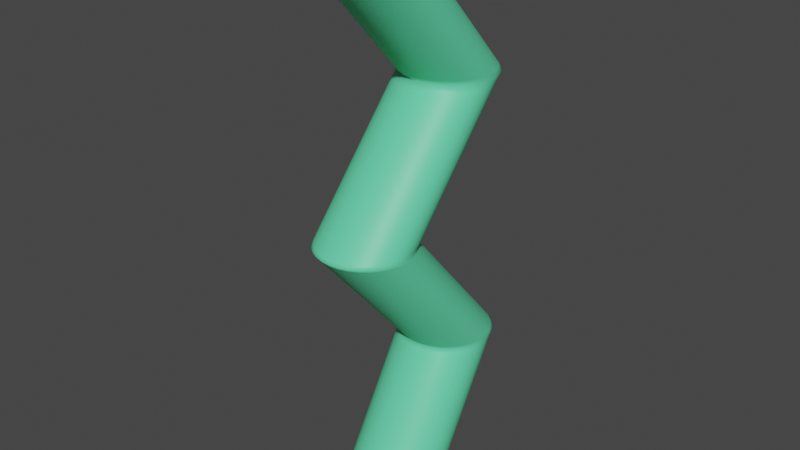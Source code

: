 # Source: electro.blend  (saved by Blender 2.91.10; exported with 4.5.12 LTS)
import bpy
from mathutils import Matrix  # noqa: F401  (used for matrix-valued properties, if any)

bpy.ops.wm.read_factory_settings(use_empty=True)
scene = bpy.context.scene
scene.name = 'Scene'

# ---- collections
col_collection = bpy.data.collections.new('Collection'); scene.collection.children.link(col_collection)

# ---- materials (node trees are filled in below, after node groups)
mat_material_001 = bpy.data.materials.new('Material.001')
mat_material_001.use_transparent_shadow = False

# ---- material node trees
mat_material_001.use_nodes = True; mat_material_001.node_tree.nodes.clear()
_N = mat_material_001.node_tree.nodes; _L = mat_material_001.node_tree.links
n0 = _N.new('ShaderNodeBsdfPrincipled'); n0.name = 'Principled BSDF'; n0.location = (10, 300)
n0.distribution = 'GGX'
n0.subsurface_method = 'BURLEY'
n0.inputs[0].default_value = (0.128, 0.8, 0.4187, 1.0)
n0.inputs[3].default_value = 1.45
n0.inputs[27].default_value = (0.0, 0.0, 0.0, 1.0)
n0.inputs[28].default_value = 1.0
n1 = _N.new('ShaderNodeOutputMaterial'); n1.name = 'Material Output'; n1.location = (300, 300)
_L.new(n0.outputs[0], n1.inputs[0])
n1.is_active_output = True

# ---- world
world_world = bpy.data.worlds.new('World'); scene.world = world_world
world_world.use_nodes = True; world_world.node_tree.nodes.clear()
_N = world_world.node_tree.nodes; _L = world_world.node_tree.links
n0 = _N.new('ShaderNodeOutputWorld'); n0.name = 'World Output'; n0.location = (300, 300)
n1 = _N.new('ShaderNodeBackground'); n1.name = 'Background'; n1.location = (10, 300)
n1.inputs[0].default_value = (0.05088, 0.05088, 0.05088, 1.0)
_L.new(n1.outputs[0], n0.inputs[0])
n0.is_active_output = True
world_world.color = (0.05088, 0.05088, 0.05088)
world_world.use_sun_shadow = False
world_world.sun_shadow_jitter_overblur = 0.0

# ---- meshes
me_circle = bpy.data.meshes.new('Circle')
me_circle.from_pydata([(0.0, 1.0, 0.0), (-0.1951, 0.9808, 0.0), (-0.3827, 0.9239, 0.0), (-0.5556, 0.8315, 0.0), (-0.7071, 0.7071, 0.0), (-0.8315, 0.5556, 0.0), (-0.9239, 0.3827, 0.0), (-0.9808, 0.1951, 0.0), (-1.0, 7.55e-08, 0.0), (-0.9808, -0.1951, 0.0), (-0.9239, -0.3827, 0.0), (-0.8315, -0.5556, 0.0), (-0.7071, -0.7071, 0.0), (-0.5556, -0.8315, 0.0), (-0.3827, -0.9239, 0.0), (-0.1951, -0.9808, 0.0), (3.258e-07, -1.0, 0.0), (0.1951, -0.9808, 0.0), (0.3827, -0.9239, 0.0), (0.5556, -0.8315, 0.0), (0.7071, -0.7071, 0.0), (0.8315, -0.5556, 0.0), (0.9239, -0.3827, 0.0), (0.9808, -0.1951, 0.0), (1.0, 9.656e-07, 0.0), (0.9808, 0.1951, 0.0), (0.9239, 0.3827, 0.0), (0.8315, 0.5556, 0.0), (0.7071, 0.7071, 0.0), (0.5556, 0.8315, 0.0), (0.3827, 0.9239, 0.0), (0.1951, 0.9808, 0.0), (6.818e-16, 2.858, 3.071), (-0.1951, 2.839, 3.071), (-0.3827, 2.782, 3.071), (-0.5556, 2.689, 3.071), (-0.7071, 2.565, 3.071), (-0.8315, 2.413, 3.071), (-0.9239, 2.24, 3.071), (-0.9808, 2.053, 3.071), (-1.0, 1.858, 3.071), (-0.9808, 1.663, 3.071), (-0.9239, 1.475, 3.071), (-0.8315, 1.302, 3.071), (-0.7071, 1.151, 3.071), (-0.5556, 1.026, 3.071), (-0.3827, 0.9339, 3.071), (-0.1951, 0.877, 3.071), (3.258e-07, 0.8578, 3.071), (0.1951, 0.877, 3.071), (0.3827, 0.9339, 3.071), (0.5556, 1.026, 3.071), (0.7071, 1.151, 3.071), (0.8315, 1.302, 3.071), (0.9239, 1.475, 3.071), (0.9808, 1.663, 3.071), (1.0, 1.858, 3.071), (0.9808, 2.053, 3.071), (0.9239, 2.24, 3.071), (0.8315, 2.413, 3.071), (0.7071, 2.565, 3.071), (0.5556, 2.689, 3.071), (0.3827, 2.782, 3.071), (0.1951, 2.839, 3.071), (1.338e-15, 0.2904, 6.025), (-0.1951, 0.2712, 6.025), (-0.3827, 0.2143, 6.025), (-0.5556, 0.1219, 6.025), (-0.7071, -0.002463, 6.025), (-0.8315, -0.154, 6.025), (-0.9239, -0.3269, 6.025), (-0.9808, -0.5145, 6.025), (-1.0, -0.7096, 6.025), (-0.9808, -0.9047, 6.025), (-0.9239, -1.092, 6.025), (-0.8315, -1.265, 6.025), (-0.7071, -1.417, 6.025), (-0.5556, -1.541, 6.025), (-0.3827, -1.633, 6.025), (-0.1951, -1.69, 6.025), (3.258e-07, -1.71, 6.025), (0.1951, -1.69, 6.025), (0.3827, -1.633, 6.025), (0.5556, -1.541, 6.025), (0.7071, -1.417, 6.025), (0.8315, -1.265, 6.025), (0.9239, -1.092, 6.025), (0.9808, -0.9047, 6.025), (1.0, -0.7096, 6.025), (0.9808, -0.5145, 6.025), (0.9239, -0.3269, 6.025), (0.8315, -0.154, 6.025), (0.7071, -0.002462, 6.025), (0.5556, 0.1219, 6.025), (0.3827, 0.2143, 6.025), (0.1951, 0.2712, 6.025), (1.965e-15, 2.795, 8.848), (-0.1951, 2.776, 8.848), (-0.3827, 2.719, 8.848), (-0.5556, 2.627, 8.848), (-0.7071, 2.502, 8.848), (-0.8315, 2.351, 8.848), (-0.9239, 2.178, 8.848), (-0.9808, 1.99, 8.848), (-1.0, 1.795, 8.848), (-0.9808, 1.6, 8.848), (-0.9239, 1.413, 8.848), (-0.8315, 1.24, 8.848), (-0.7071, 1.088, 8.848), (-0.5556, 0.9637, 8.848), (-0.3827, 0.8713, 8.848), (-0.1951, 0.8144, 8.848), (3.258e-07, 0.7952, 8.848), (0.1951, 0.8144, 8.848), (0.3827, 0.8713, 8.848), (0.5556, 0.9637, 8.848), (0.7071, 1.088, 8.848), (0.8315, 1.24, 8.848), (0.9239, 1.413, 8.848), (0.9808, 1.6, 8.848), (1.0, 1.795, 8.848), (0.9808, 1.99, 8.848), (0.9239, 2.178, 8.848), (0.8315, 2.351, 8.848), (0.7071, 2.502, 8.848), (0.5556, 2.627, 8.848), (0.3827, 2.719, 8.848), (0.1951, 2.776, 8.848), (2.681e-15, -0.2078, 12.07), (-0.1951, -0.227, 12.07), (-0.3827, -0.2839, 12.07), (-0.5556, -0.3763, 12.07), (-0.7071, -0.5006, 12.07), (-0.8315, -0.6522, 12.07), (-0.9239, -0.8251, 12.07), (-0.9808, -1.013, 12.07), (-1.0, -1.208, 12.07), (-0.9808, -1.403, 12.07), (-0.9239, -1.59, 12.07), (-0.8315, -1.763, 12.07), (-0.7071, -1.915, 12.07), (-0.5556, -2.039, 12.07), (-0.3827, -2.132, 12.07), (-0.1951, -2.189, 12.07), (3.258e-07, -2.208, 12.07), (0.1951, -2.189, 12.07), (0.3827, -2.132, 12.07), (0.5556, -2.039, 12.07), (0.7071, -1.915, 12.07), (0.8315, -1.763, 12.07), (0.9239, -1.59, 12.07), (0.9808, -1.403, 12.07), (1.0, -1.208, 12.07), (0.9808, -1.013, 12.07), (0.9239, -0.8251, 12.07), (0.8315, -0.6522, 12.07), (0.7071, -0.5006, 12.07), (0.5556, -0.3763, 12.07), (0.3827, -0.2839, 12.07), (0.1951, -0.227, 12.07), (0.5556, -1.918, 11.94), (0.7071, -1.794, 11.94), (-0.9239, -0.7041, 11.94), (-0.9808, -0.8917, 11.94), (0.8315, -1.642, 11.94), (-1.0, -1.087, 11.94), (0.9239, -1.469, 11.94), (-0.9808, -1.282, 11.94), (0.9808, -1.282, 11.94), (-0.9239, -1.469, 11.94), (1.0, -1.087, 11.94), (-0.8315, -1.642, 11.94), (0.9808, -0.8917, 11.94), (-0.7071, -1.794, 11.94), (0.9239, -0.7041, 11.94), (-0.5556, -1.918, 11.94), (0.8315, -0.5312, 11.94), (-0.3827, -2.011, 11.94), (2.652e-15, -0.08677, 11.94), (-0.1951, -0.106, 11.94), (0.7071, -0.3797, 11.94), (-0.1951, -2.068, 11.94), (-0.3827, -0.1629, 11.94), (0.5556, -0.2553, 11.94), (3.258e-07, -2.087, 11.94), (-0.5556, -0.2553, 11.94), (0.3827, -0.1629, 11.94), (0.1951, -2.068, 11.94), (-0.7071, -0.3797, 11.94), (0.1951, -0.106, 11.94), (0.3827, -2.011, 11.94), (-0.8315, -0.5312, 11.94), (0.7071, 0.9967, 8.946), (-0.9808, 1.899, 8.946), (0.8315, 1.148, 8.946), (-1.0, 1.704, 8.946), (0.9239, 1.321, 8.946), (-0.9808, 1.509, 8.946), (0.9808, 1.509, 8.946), (-0.9239, 1.321, 8.946), (1.0, 1.704, 8.946), (-0.8315, 1.148, 8.946), (0.9808, 1.899, 8.946), (-0.7071, 0.9967, 8.946), (0.9239, 2.087, 8.946), (-0.5556, 0.8723, 8.946), (0.8315, 2.259, 8.946), (-0.3827, 0.7799, 8.946), (-0.1951, 2.685, 8.946), (0.7071, 2.411, 8.946), (-0.1951, 0.723, 8.946), (-0.3827, 2.628, 8.946), (0.5556, 2.535, 8.946), (3.258e-07, 0.7038, 8.946), (-0.5556, 2.535, 8.946), (0.3827, 2.628, 8.946), (0.1951, 0.723, 8.946), (-0.7071, 2.411, 8.946), (0.1951, 2.685, 8.946), (0.3827, 0.7799, 8.946), (-0.8315, 2.259, 8.946), (0.5556, 0.8723, 8.946), (-0.9239, 2.086, 8.946), (1.986e-15, 2.704, 8.946), (0.3827, -0.8075, 0.1923), (0.5556, -0.7151, 0.1923), (-0.8315, 0.6719, 0.1923), (-0.9239, 0.499, 0.1923), (0.7071, -0.5908, 0.1923), (-0.9808, 0.3114, 0.1923), (0.8315, -0.4392, 0.1923), (-1.0, 0.1163, 0.1923), (0.9239, -0.2663, 0.1923), (-0.9808, -0.07875, 0.1923), (0.9808, -0.07875, 0.1923), (-0.9239, -0.2663, 0.1923), (1.0, 0.1163, 0.1923), (-0.8315, -0.4392, 0.1923), (0.9808, 0.3114, 0.1923), (-0.7071, -0.5908, 0.1923), (0.9239, 0.499, 0.1923), (-0.5556, -0.7151, 0.1923), (0.8315, 0.6719, 0.1923), (-0.3827, -0.8075, 0.1923), (4.27e-17, 1.116, 0.1923), (-0.1951, 1.097, 0.1923), (0.7071, 0.8234, 0.1923), (-0.1951, -0.8644, 0.1923), (-0.3827, 1.04, 0.1923), (0.5556, 0.9478, 0.1923), (3.258e-07, -0.8837, 0.1923), (-0.5556, 0.9478, 0.1923), (0.3827, 1.04, 0.1923), (0.1951, -0.8644, 0.1923), (-0.7071, 0.8234, 0.1923), (0.1951, 1.097, 0.1923), (0.5556, 2.506, 8.712), (0.3827, 2.599, 8.712), (3.258e-07, 0.6749, 8.712), (0.1951, 0.6941, 8.712), (-0.5556, 2.506, 8.712), (-0.7071, 2.382, 8.712), (0.1951, 2.656, 8.712), (0.3827, 0.751, 8.712), (-0.8315, 2.23, 8.712), (1.935e-15, 2.675, 8.712), (0.5556, 0.8435, 8.712), (-0.9239, 2.058, 8.712), (0.7071, 0.9678, 8.712), (-0.9808, 1.87, 8.712), (0.8315, 1.119, 8.712), (-1.0, 1.675, 8.712), (0.9239, 1.292, 8.712), (-0.9808, 1.48, 8.712), (0.9808, 1.48, 8.712), (-0.9239, 1.292, 8.712), (1.0, 1.675, 8.712), (-0.8315, 1.119, 8.712), (0.9808, 1.87, 8.712), (-0.7071, 0.9678, 8.712), (0.9239, 2.058, 8.712), (-0.5556, 0.8435, 8.712), (0.8315, 2.23, 8.712), (-0.3827, 0.751, 8.712), (-0.1951, 2.656, 8.712), (0.7071, 2.382, 8.712), (-0.1951, 0.6941, 8.712), (-0.3827, 2.599, 8.712), (0.3827, 0.2713, 6.089), (0.1951, -1.633, 6.089), (-0.7071, 0.05453, 6.089), (0.1951, 0.3282, 6.089), (0.3827, -1.576, 6.089), (-0.8315, -0.09701, 6.089), (1.352e-15, 0.3474, 6.089), (0.5556, -1.484, 6.089), (-0.9239, -0.2699, 6.089), (0.7071, -1.36, 6.089), (-0.9808, -0.4575, 6.089), (0.8315, -1.208, 6.089), (-1.0, -0.6526, 6.089), (0.9239, -1.035, 6.089), (-0.9808, -0.8477, 6.089), (0.9808, -0.8477, 6.089), (-0.9239, -1.035, 6.089), (1.0, -0.6526, 6.089), (-0.8315, -1.208, 6.089), (0.9808, -0.4575, 6.089), (-0.7071, -1.36, 6.089), (0.9239, -0.2699, 6.089), (-0.5556, -1.484, 6.089), (0.8315, -0.09701, 6.089), (-0.3827, -1.576, 6.089), (-0.1951, 0.3282, 6.089), (0.7071, 0.05453, 6.089), (-0.1951, -1.633, 6.089), (-0.3827, 0.2713, 6.089), (0.5556, 0.1789, 6.089), (3.258e-07, -1.653, 6.089), (-0.5556, 0.1789, 6.089), (0.9239, -0.2714, 5.961), (0.8315, -0.09848, 5.961), (-0.5556, -1.486, 5.961), (-0.3827, -1.578, 5.961), (1.324e-15, 0.346, 5.961), (-0.1951, 0.3267, 5.961), (0.7071, 0.05306, 5.961), (-0.1951, -1.635, 5.961), (-0.3827, 0.2698, 5.961), (0.5556, 0.1774, 5.961), (3.258e-07, -1.654, 5.961), (-0.5556, 0.1774, 5.961), (0.3827, 0.2698, 5.961), (0.1951, -1.635, 5.961), (-0.7071, 0.05306, 5.961), (0.1951, 0.3267, 5.961), (0.3827, -1.578, 5.961), (-0.8315, -0.09848, 5.961), (0.5556, -1.486, 5.961), (-0.9239, -0.2714, 5.961), (0.7071, -1.361, 5.961), (-0.9808, -0.459, 5.961), (0.8315, -1.21, 5.961), (-1.0, -0.654, 5.961), (0.9239, -1.037, 5.961), (-0.9808, -0.8491, 5.961), (0.9808, -0.8491, 5.961), (-0.9239, -1.037, 5.961), (1.0, -0.654, 5.961), (-0.8315, -1.21, 5.961), (0.9808, -0.459, 5.961), (-0.7071, -1.361, 5.961), (0.8315, 2.353, 3.139), (-0.3827, 0.874, 3.139), (-0.1951, 2.779, 3.139), (0.7071, 2.505, 3.139), (-0.1951, 0.8171, 3.139), (-0.3827, 2.722, 3.139), (0.5556, 2.629, 3.139), (3.258e-07, 0.7979, 3.139), (-0.5556, 2.629, 3.139), (0.3827, 2.722, 3.139), (0.1951, 0.8171, 3.139), (-0.7071, 2.505, 3.139), (0.1951, 2.779, 3.139), (0.3827, 0.874, 3.139), (-0.8315, 2.353, 3.139), (0.5556, 0.9664, 3.139), (-0.9239, 2.181, 3.139), (0.7071, 1.091, 3.139), (-0.9808, 1.993, 3.139), (0.8315, 1.242, 3.139), (-1.0, 1.798, 3.139), (0.9239, 1.415, 3.139), (-0.9808, 1.603, 3.139), (0.9808, 1.603, 3.139), (-0.9239, 1.415, 3.139), (1.0, 1.798, 3.139), (-0.8315, 1.242, 3.139), (0.9808, 1.993, 3.139), (-0.7071, 1.091, 3.139), (0.9239, 2.181, 3.139), (-0.5556, 0.9664, 3.139), (6.971e-16, 2.798, 3.139), (0.3827, 0.8858, 2.991), (-0.8315, 2.365, 2.991), (6.641e-16, 2.81, 2.991), (0.5556, 0.9782, 2.991), (-0.9239, 2.192, 2.991), (0.7071, 1.103, 2.991), (-0.9808, 2.005, 2.991), (0.8315, 1.254, 2.991), (-1.0, 1.81, 2.991), (0.9239, 1.427, 2.991), (-0.9808, 1.615, 2.991), (0.9808, 1.615, 2.991), (-0.9239, 1.427, 2.991), (1.0, 1.81, 2.991), (-0.8315, 1.254, 2.991), (0.9808, 2.005, 2.991), (-0.7071, 1.103, 2.991), (0.9239, 2.192, 2.991), (-0.5556, 0.9782, 2.991), (0.8315, 2.365, 2.991), (-0.3827, 0.8858, 2.991), (-0.1951, 2.79, 2.991), (0.7071, 2.517, 2.991), (-0.1951, 0.8289, 2.991), (-0.3827, 2.734, 2.991), (0.5556, 2.641, 2.991), (3.258e-07, 0.8097, 2.991), (-0.5556, 2.641, 2.991), (0.3827, 2.734, 2.991), (0.1951, 0.8289, 2.991), (-0.7071, 2.517, 2.991), (0.1951, 2.79, 2.991)], [], [(387, 384, 50, 51), (388, 385, 37, 38), (389, 387, 51, 52), (390, 388, 38, 39), (391, 389, 52, 53), (392, 390, 39, 40), (393, 391, 53, 54), (394, 392, 40, 41), (395, 393, 54, 55), (396, 394, 41, 42), (397, 395, 55, 56), (398, 396, 42, 43), (399, 397, 56, 57), (400, 398, 43, 44), (401, 399, 57, 58), (402, 400, 44, 45), (403, 401, 58, 59), (404, 402, 45, 46), (405, 386, 32, 33), (406, 403, 59, 60), (407, 404, 46, 47), (408, 405, 33, 34), (409, 406, 60, 61), (410, 407, 47, 48), (411, 408, 34, 35), (412, 409, 61, 62), (413, 410, 48, 49), (414, 411, 35, 36), (415, 412, 62, 63), (384, 413, 49, 50), (385, 414, 36, 37), (386, 415, 63, 32), (321, 320, 90, 91), (323, 322, 77, 78), (325, 324, 64, 65), (326, 321, 91, 92), (327, 323, 78, 79), (328, 325, 65, 66), (329, 326, 92, 93), (330, 327, 79, 80), (331, 328, 66, 67), (332, 329, 93, 94), (333, 330, 80, 81), (334, 331, 67, 68), (335, 332, 94, 95), (336, 333, 81, 82), (337, 334, 68, 69), (324, 335, 95, 64), (338, 336, 82, 83), (339, 337, 69, 70), (340, 338, 83, 84), (341, 339, 70, 71), (342, 340, 84, 85), (343, 341, 71, 72), (344, 342, 85, 86), (345, 343, 72, 73), (346, 344, 86, 87), (347, 345, 73, 74), (348, 346, 87, 88), (349, 347, 74, 75), (350, 348, 88, 89), (351, 349, 75, 76), (320, 350, 89, 90), (322, 351, 76, 77), (257, 256, 125, 126), (259, 258, 112, 113), (261, 260, 99, 100), (262, 257, 126, 127), (263, 259, 113, 114), (264, 261, 100, 101), (265, 262, 127, 96), (266, 263, 114, 115), (267, 264, 101, 102), (268, 266, 115, 116), (269, 267, 102, 103), (270, 268, 116, 117), (271, 269, 103, 104), (272, 270, 117, 118), (273, 271, 104, 105), (274, 272, 118, 119), (275, 273, 105, 106), (276, 274, 119, 120), (277, 275, 106, 107), (278, 276, 120, 121), (279, 277, 107, 108), (280, 278, 121, 122), (281, 279, 108, 109), (282, 280, 122, 123), (283, 281, 109, 110), (284, 265, 96, 97), (285, 282, 123, 124), (286, 283, 110, 111), (287, 284, 97, 98), (256, 285, 124, 125), (258, 286, 111, 112), (260, 287, 98, 99), (161, 160, 147, 148), (163, 162, 134, 135), (164, 161, 148, 149), (165, 163, 135, 136), (166, 164, 149, 150), (167, 165, 136, 137), (168, 166, 150, 151), (169, 167, 137, 138), (170, 168, 151, 152), (171, 169, 138, 139), (172, 170, 152, 153), (173, 171, 139, 140), (174, 172, 153, 154), (175, 173, 140, 141), (176, 174, 154, 155), (177, 175, 141, 142), (179, 178, 128, 129), (180, 176, 155, 156), (181, 177, 142, 143), (182, 179, 129, 130), (183, 180, 156, 157), (184, 181, 143, 144), (185, 182, 130, 131), (186, 183, 157, 158), (187, 184, 144, 145), (188, 185, 131, 132), (189, 186, 158, 159), (190, 187, 145, 146), (191, 188, 132, 133), (178, 189, 159, 128), (160, 190, 146, 147), (162, 191, 133, 134), (129, 128, 159, 158, 157, 156, 155, 154, 153, 152, 151, 150, 149, 148, 147, 146, 145, 144, 143, 142, 141, 140, 139, 138, 137, 136, 135, 134, 133, 132, 131, 130), (1, 2, 3, 4, 5, 6, 7, 8, 9, 10, 11, 12, 13, 14, 15, 16, 17, 18, 19, 20, 21, 22, 23, 24, 25, 26, 27, 28, 29, 30, 31, 0), (222, 220, 191, 162), (221, 219, 190, 160), (223, 218, 189, 178), (220, 217, 188, 191), (219, 216, 187, 190), (218, 215, 186, 189), (217, 214, 185, 188), (216, 213, 184, 187), (215, 212, 183, 186), (214, 211, 182, 185), (213, 210, 181, 184), (212, 209, 180, 183), (211, 208, 179, 182), (210, 207, 177, 181), (209, 206, 176, 180), (208, 223, 178, 179), (207, 205, 175, 177), (206, 204, 174, 176), (205, 203, 173, 175), (204, 202, 172, 174), (203, 201, 171, 173), (202, 200, 170, 172), (201, 199, 169, 171), (200, 198, 168, 170), (199, 197, 167, 169), (198, 196, 166, 168), (197, 195, 165, 167), (196, 194, 164, 166), (195, 193, 163, 165), (194, 192, 161, 164), (193, 222, 162, 163), (192, 221, 160, 161), (116, 115, 221, 192), (103, 102, 222, 193), (117, 116, 192, 194), (104, 103, 193, 195), (118, 117, 194, 196), (105, 104, 195, 197), (119, 118, 196, 198), (106, 105, 197, 199), (120, 119, 198, 200), (107, 106, 199, 201), (121, 120, 200, 202), (108, 107, 201, 203), (122, 121, 202, 204), (109, 108, 203, 205), (123, 122, 204, 206), (110, 109, 205, 207), (97, 96, 223, 208), (124, 123, 206, 209), (111, 110, 207, 210), (98, 97, 208, 211), (125, 124, 209, 212), (112, 111, 210, 213), (99, 98, 211, 214), (126, 125, 212, 215), (113, 112, 213, 216), (100, 99, 214, 217), (127, 126, 215, 218), (114, 113, 216, 219), (101, 100, 217, 220), (96, 127, 218, 223), (115, 114, 219, 221), (102, 101, 220, 222), (0, 31, 255, 244), (5, 4, 254, 226), (18, 17, 253, 224), (31, 30, 252, 255), (4, 3, 251, 254), (17, 16, 250, 253), (30, 29, 249, 252), (3, 2, 248, 251), (16, 15, 247, 250), (29, 28, 246, 249), (2, 1, 245, 248), (15, 14, 243, 247), (28, 27, 242, 246), (1, 0, 244, 245), (14, 13, 241, 243), (27, 26, 240, 242), (13, 12, 239, 241), (26, 25, 238, 240), (12, 11, 237, 239), (25, 24, 236, 238), (11, 10, 235, 237), (24, 23, 234, 236), (10, 9, 233, 235), (23, 22, 232, 234), (9, 8, 231, 233), (22, 21, 230, 232), (8, 7, 229, 231), (21, 20, 228, 230), (7, 6, 227, 229), (20, 19, 225, 228), (6, 5, 226, 227), (19, 18, 224, 225), (319, 316, 287, 260), (318, 315, 286, 258), (317, 314, 285, 256), (316, 313, 284, 287), (315, 312, 283, 286), (314, 311, 282, 285), (313, 294, 265, 284), (312, 310, 281, 283), (311, 309, 280, 282), (310, 308, 279, 281), (309, 307, 278, 280), (308, 306, 277, 279), (307, 305, 276, 278), (306, 304, 275, 277), (305, 303, 274, 276), (304, 302, 273, 275), (303, 301, 272, 274), (302, 300, 271, 273), (301, 299, 270, 272), (300, 298, 269, 271), (299, 297, 268, 270), (298, 296, 267, 269), (297, 295, 266, 268), (296, 293, 264, 267), (295, 292, 263, 266), (294, 291, 262, 265), (293, 290, 261, 264), (292, 289, 259, 263), (291, 288, 257, 262), (290, 319, 260, 261), (289, 318, 258, 259), (288, 317, 256, 257), (94, 93, 317, 288), (81, 80, 318, 289), (68, 67, 319, 290), (95, 94, 288, 291), (82, 81, 289, 292), (69, 68, 290, 293), (64, 95, 291, 294), (83, 82, 292, 295), (70, 69, 293, 296), (84, 83, 295, 297), (71, 70, 296, 298), (85, 84, 297, 299), (72, 71, 298, 300), (86, 85, 299, 301), (73, 72, 300, 302), (87, 86, 301, 303), (74, 73, 302, 304), (88, 87, 303, 305), (75, 74, 304, 306), (89, 88, 305, 307), (76, 75, 306, 308), (90, 89, 307, 309), (77, 76, 308, 310), (91, 90, 309, 311), (78, 77, 310, 312), (65, 64, 294, 313), (92, 91, 311, 314), (79, 78, 312, 315), (66, 65, 313, 316), (93, 92, 314, 317), (80, 79, 315, 318), (67, 66, 316, 319), (382, 380, 351, 322), (381, 379, 350, 320), (380, 378, 349, 351), (379, 377, 348, 350), (378, 376, 347, 349), (377, 375, 346, 348), (376, 374, 345, 347), (375, 373, 344, 346), (374, 372, 343, 345), (373, 371, 342, 344), (372, 370, 341, 343), (371, 369, 340, 342), (370, 368, 339, 341), (369, 367, 338, 340), (368, 366, 337, 339), (367, 365, 336, 338), (383, 364, 335, 324), (366, 363, 334, 337), (365, 362, 333, 336), (364, 361, 332, 335), (363, 360, 331, 334), (362, 359, 330, 333), (361, 358, 329, 332), (360, 357, 328, 331), (359, 356, 327, 330), (358, 355, 326, 329), (357, 354, 325, 328), (356, 353, 323, 327), (355, 352, 321, 326), (354, 383, 324, 325), (353, 382, 322, 323), (352, 381, 320, 321), (59, 58, 381, 352), (46, 45, 382, 353), (33, 32, 383, 354), (60, 59, 352, 355), (47, 46, 353, 356), (34, 33, 354, 357), (61, 60, 355, 358), (48, 47, 356, 359), (35, 34, 357, 360), (62, 61, 358, 361), (49, 48, 359, 362), (36, 35, 360, 363), (63, 62, 361, 364), (50, 49, 362, 365), (37, 36, 363, 366), (32, 63, 364, 383), (51, 50, 365, 367), (38, 37, 366, 368), (52, 51, 367, 369), (39, 38, 368, 370), (53, 52, 369, 371), (40, 39, 370, 372), (54, 53, 371, 373), (41, 40, 372, 374), (55, 54, 373, 375), (42, 41, 374, 376), (56, 55, 375, 377), (43, 42, 376, 378), (57, 56, 377, 379), (44, 43, 378, 380), (58, 57, 379, 381), (45, 44, 380, 382), (244, 255, 415, 386), (226, 254, 414, 385), (224, 253, 413, 384), (255, 252, 412, 415), (254, 251, 411, 414), (253, 250, 410, 413), (252, 249, 409, 412), (251, 248, 408, 411), (250, 247, 407, 410), (249, 246, 406, 409), (248, 245, 405, 408), (247, 243, 404, 407), (246, 242, 403, 406), (245, 244, 386, 405), (243, 241, 402, 404), (242, 240, 401, 403), (241, 239, 400, 402), (240, 238, 399, 401), (239, 237, 398, 400), (238, 236, 397, 399), (237, 235, 396, 398), (236, 234, 395, 397), (235, 233, 394, 396), (234, 232, 393, 395), (233, 231, 392, 394), (232, 230, 391, 393), (231, 229, 390, 392), (230, 228, 389, 391), (229, 227, 388, 390), (228, 225, 387, 389), (227, 226, 385, 388), (225, 224, 384, 387)])
me_circle.polygons.foreach_set('use_smooth', [True] * 386)
_uv = me_circle.uv_layers.new(name='UVMap')
_uv.uv.foreach_set('vector', [0.0, 0.0, 0.0, 0.0, 0.0, 0.0, 0.0, 0.0, 0.0, 0.0, 0.0, 0.0, 0.0, 0.0, 0.0, 0.0, 0.0, 0.0, 0.0, 0.0, 0.0, 0.0, 0.0, 0.0, 0.0, 0.0, 0.0, 0.0, 0.0, 0.0, 0.0, 0.0, 0.0, 0.0, 0.0, 0.0, 0.0, 0.0, 0.0, 0.0, 0.0, 0.0, 0.0, 0.0, 0.0, 0.0, 0.0, 0.0, 0.0, 0.0, 0.0, 0.0, 0.0, 0.0, 0.0, 0.0, 0.0, 0.0, 0.0, 0.0, 0.0, 0.0, 0.0, 0.0, 0.0, 0.0, 0.0, 0.0, 0.0, 0.0, 0.0, 0.0, 0.0, 0.0, 0.0, 0.0, 0.0, 0.0, 0.0, 0.0, 0.0, 0.0, 0.0, 0.0, 0.0, 0.0, 0.0, 0.0, 0.0, 0.0, 0.0, 0.0, 0.0, 0.0, 0.0, 0.0, 0.0, 0.0, 0.0, 0.0, 0.0, 0.0, 0.0, 0.0, 0.0, 0.0, 0.0, 0.0, 0.0, 0.0, 0.0, 0.0, 0.0, 0.0, 0.0, 0.0, 0.0, 0.0, 0.0, 0.0, 0.0, 0.0, 0.0, 0.0, 0.0, 0.0, 0.0, 0.0, 0.0, 0.0, 0.0, 0.0, 0.0, 0.0, 0.0, 0.0, 0.0, 0.0, 0.0, 0.0, 0.0, 0.0, 0.0, 0.0, 0.0, 0.0, 0.0, 0.0, 0.0, 0.0, 0.0, 0.0, 0.0, 0.0, 0.0, 0.0, 0.0, 0.0, 0.0, 0.0, 0.0, 0.0, 0.0, 0.0, 0.0, 0.0, 0.0, 0.0, 0.0, 0.0, 0.0, 0.0, 0.0, 0.0, 0.0, 0.0, 0.0, 0.0, 0.0, 0.0, 0.0, 0.0, 0.0, 0.0, 0.0, 0.0, 0.0, 0.0, 0.0, 0.0, 0.0, 0.0, 0.0, 0.0, 0.0, 0.0, 0.0, 0.0, 0.0, 0.0, 0.0, 0.0, 0.0, 0.0, 0.0, 0.0, 0.0, 0.0, 0.0, 0.0, 0.0, 0.0, 0.0, 0.0, 0.0, 0.0, 0.0, 0.0, 0.0, 0.0, 0.0, 0.0, 0.0, 0.0, 0.0, 0.0, 0.0, 0.0, 0.0, 0.0, 0.0, 0.0, 0.0, 0.0, 0.0, 0.0, 0.0, 0.0, 0.0, 0.0, 0.0, 0.0, 0.0, 0.0, 0.0, 0.0, 0.0, 0.0, 0.0, 0.0, 0.0, 0.0, 0.0, 0.0, 0.0, 0.0, 0.0, 0.0, 0.0, 0.0, 0.0, 0.0, 0.0, 0.0, 0.0, 0.0, 0.0, 0.0, 0.0, 0.0, 0.0, 0.0, 0.0, 0.0, 0.0, 0.0, 0.0, 0.0, 0.0, 0.0, 0.0, 0.0, 0.0, 0.0, 0.0, 0.0, 0.0, 0.0, 0.0, 0.0, 0.0, 0.0, 0.0, 0.0, 0.0, 0.0, 0.0, 0.0, 0.0, 0.0, 0.0, 0.0, 0.0, 0.0, 0.0, 0.0, 0.0, 0.0, 0.0, 0.0, 0.0, 0.0, 0.0, 0.0, 0.0, 0.0, 0.0, 0.0, 0.0, 0.0, 0.0, 0.0, 0.0, 0.0, 0.0, 0.0, 0.0, 0.0, 0.0, 0.0, 0.0, 0.0, 0.0, 0.0, 0.0, 0.0, 0.0, 0.0, 0.0, 0.0, 0.0, 0.0, 0.0, 0.0, 0.0, 0.0, 0.0, 0.0, 0.0, 0.0, 0.0, 0.0, 0.0, 0.0, 0.0, 0.0, 0.0, 0.0, 0.0, 0.0, 0.0, 0.0, 0.0, 0.0, 0.0, 0.0, 0.0, 0.0, 0.0, 0.0, 0.0, 0.0, 0.0, 0.0, 0.0, 0.0, 0.0, 0.0, 0.0, 0.0, 0.0, 0.0, 0.0, 0.0, 0.0, 0.0, 0.0, 0.0, 0.0, 0.0, 0.0, 0.0, 0.0, 0.0, 0.0, 0.0, 0.0, 0.0, 0.0, 0.0, 0.0, 0.0, 0.0, 0.0, 0.0, 0.0, 0.0, 0.0, 0.0, 0.0, 0.0, 0.0, 0.0, 0.0, 0.0, 0.0, 0.0, 0.0, 0.0, 0.0, 0.0, 0.0, 0.0, 0.0, 0.0, 0.0, 0.0, 0.0, 0.0, 0.0, 0.0, 0.0, 0.0, 0.0, 0.0, 0.0, 0.0, 0.0, 0.0, 0.0, 0.0, 0.0, 0.0, 0.0, 0.0, 0.0, 0.0, 0.0, 0.0, 0.0, 0.0, 0.0, 0.0, 0.0, 0.0, 0.0, 0.0, 0.0, 0.0, 0.0, 0.0, 0.0, 0.0, 0.0, 0.0, 0.0, 0.0, 0.0, 0.0, 0.0, 0.0, 0.0, 0.0, 0.0, 0.0, 0.0, 0.0, 0.0, 0.0, 0.0, 0.0, 0.0, 0.0, 0.0, 0.0, 0.0, 0.0, 0.0, 0.0, 0.0, 0.0, 0.0, 0.0, 0.0, 0.0, 0.0, 0.0, 0.0, 0.0, 0.0, 0.0, 0.0, 0.0, 0.0, 0.0, 0.0, 0.0, 0.0, 0.0, 0.0, 0.0, 0.0, 0.0, 0.0, 0.0, 0.0, 0.0, 0.0, 0.0, 0.0, 0.0, 0.0, 0.0, 0.0, 0.0, 0.0, 0.0, 0.0, 0.0, 0.0, 0.0, 0.0, 0.0, 0.0, 0.0, 0.0, 0.0, 0.0, 0.0, 0.0, 0.0, 0.0, 0.0, 0.0, 0.0, 0.0, 0.0, 0.0, 0.0, 0.0, 0.0, 0.0, 0.0, 0.0, 0.0, 0.0, 0.0, 0.0, 0.0, 0.0, 0.0, 0.0, 0.0, 0.0, 0.0, 0.0, 0.0, 0.0, 0.0, 0.0, 0.0, 0.0, 0.0, 0.0, 0.0, 0.0, 0.0, 0.0, 0.0, 0.0, 0.0, 0.0, 0.0, 0.0, 0.0, 0.0, 0.0, 0.0, 0.0, 0.0, 0.0, 0.0, 0.0, 0.0, 0.0, 0.0, 0.0, 0.0, 0.0, 0.0, 0.0, 0.0, 0.0, 0.0, 0.0, 0.0, 0.0, 0.0, 0.0, 0.0, 0.0, 0.0, 0.0, 0.0, 0.0, 0.0, 0.0, 0.0, 0.0, 0.0, 0.0, 0.0, 0.0, 0.0, 0.0, 0.0, 0.0, 0.0, 0.0, 0.0, 0.0, 0.0, 0.0, 0.0, 0.0, 0.0, 0.0, 0.0, 0.0, 0.0, 0.0, 0.0, 0.0, 0.0, 0.0, 0.0, 0.0, 0.0, 0.0, 0.0, 0.0, 0.0, 0.0, 0.0, 0.0, 0.0, 0.0, 0.0, 0.0, 0.0, 0.0, 0.0, 0.0, 0.0, 0.0, 0.0, 0.0, 0.0, 0.0, 0.0, 0.0, 0.0, 0.0, 0.0, 0.0, 0.0, 0.0, 0.0, 0.0, 0.0, 0.0, 0.0, 0.0, 0.0, 0.0, 0.0, 0.0, 0.0, 0.0, 0.0, 0.0, 0.0, 0.0, 0.0, 0.0, 0.0, 0.0, 0.0, 0.0, 0.0, 0.0, 0.0, 0.0, 0.0, 0.0, 0.0, 0.0, 0.0, 0.0, 0.0, 0.0, 0.0, 0.0, 0.0, 0.0, 0.0, 0.0, 0.0, 0.0, 0.0, 0.0, 0.0, 0.0, 0.0, 0.0, 0.0, 0.0, 0.0, 0.0, 0.0, 0.0, 0.0, 0.0, 0.0, 0.0, 0.0, 0.0, 0.0, 0.0, 0.0, 0.0, 0.0, 0.0, 0.0, 0.0, 0.0, 0.0, 0.0, 0.0, 0.0, 0.0, 0.0, 0.0, 0.0, 0.0, 0.0, 0.0, 0.0, 0.0, 0.0, 0.0, 0.0, 0.0, 0.0, 0.0, 0.0, 0.0, 0.0, 0.0, 0.0, 0.0, 0.0, 0.0, 0.0, 0.0, 0.0, 0.0, 0.0, 0.0, 0.0, 0.0, 0.0, 0.0, 0.0, 0.0, 0.0, 0.0, 0.0, 0.0, 0.0, 0.0, 0.0, 0.0, 0.0, 0.0, 0.0, 0.0, 0.0, 0.0, 0.0, 0.0, 0.0, 0.0, 0.0, 0.0, 0.0, 0.0, 0.0, 0.0, 0.0, 0.0, 0.0, 0.0, 0.0, 0.0, 0.0, 0.0, 0.0, 0.0, 0.0, 0.0, 0.0, 0.0, 0.0, 0.0, 0.0, 0.0, 0.0, 0.0, 0.0, 0.0, 0.0, 0.0, 0.0, 0.0, 0.0, 0.0, 0.0, 0.0, 0.0, 0.0, 0.0, 0.0, 0.0, 0.0, 0.0, 0.0, 0.0, 0.0, 0.0, 0.0, 0.0, 0.0, 0.0, 0.0, 0.0, 0.0, 0.0, 0.0, 0.0, 0.0, 0.0, 0.0, 0.0, 0.0, 0.0, 0.0, 0.0, 0.0, 0.0, 0.0, 0.0, 0.0, 0.0, 0.0, 0.0, 0.0, 0.0, 0.0, 0.0, 0.0, 0.0, 0.0, 0.0, 0.0, 0.0, 0.0, 0.0, 0.0, 0.0, 0.0, 0.0, 0.0, 0.0, 0.0, 0.0, 0.0, 0.0, 0.0, 0.0, 0.0, 0.0, 0.0, 0.0, 0.0, 0.0, 0.0, 0.0, 0.0, 0.0, 0.0, 0.0, 0.0, 0.0, 0.0, 0.0, 0.0, 0.0, 0.0, 0.0, 0.0, 0.0, 0.0, 0.0, 0.0, 0.0, 0.0, 0.0, 0.0, 0.0, 0.0, 0.0, 0.0, 0.0, 0.0, 0.0, 0.0, 0.0, 0.0, 0.0, 0.0, 0.0, 0.0, 0.0, 0.0, 0.0, 0.0, 0.0, 0.0, 0.0, 0.0, 0.0, 0.0, 0.0, 0.0, 0.0, 0.0, 0.0, 0.0, 0.0, 0.0, 0.0, 0.0, 0.0, 0.0, 0.0, 0.0, 0.0, 0.0, 0.0, 0.0, 0.0, 0.0, 0.0, 0.0, 0.0, 0.0, 0.0, 0.0, 0.0, 0.0, 0.0, 0.0, 0.0, 0.0, 0.0, 0.0, 0.0, 0.0, 0.0, 0.0, 0.0, 0.0, 0.0, 0.0, 0.0, 0.0, 0.0, 0.0, 0.0, 0.0, 0.0, 0.0, 0.0, 0.0, 0.0, 0.0, 0.0, 0.0, 0.0, 0.0, 0.0, 0.0, 0.0, 0.0, 0.0, 0.0, 0.0, 0.0, 0.0, 0.0, 0.0, 0.0, 0.0, 0.0, 0.0, 0.0, 0.0, 0.0, 0.0, 0.0, 0.0, 0.0, 0.0, 0.0, 0.0, 0.0, 0.0, 0.0, 0.0, 0.0, 0.0, 0.0, 0.0, 0.0, 0.0, 0.0, 0.0, 0.0, 0.0, 0.0, 0.0, 0.0, 0.0, 0.0, 0.0, 0.0, 0.0, 0.0, 0.0, 0.0, 0.0, 0.0, 0.0, 0.0, 0.0, 0.0, 0.0, 0.0, 0.0, 0.0, 0.0, 0.0, 0.0, 0.0, 0.0, 0.0, 0.0, 0.0, 0.0, 0.0, 0.0, 0.0, 0.0, 0.0, 0.0, 0.0, 0.0, 0.0, 0.0, 0.0, 0.0, 0.0, 0.0, 0.0, 0.0, 0.0, 0.0, 0.0, 0.0, 0.0, 0.0, 0.0, 0.0, 0.0, 0.0, 0.0, 0.0, 0.0, 0.0, 0.0, 0.0, 0.0, 0.0, 0.0, 0.0, 0.0, 0.0, 0.0, 0.0, 0.0, 0.0, 0.0, 0.0, 0.0, 0.0, 0.0, 0.0, 0.0, 0.0, 0.0, 0.0, 0.0, 0.0, 0.0, 0.0, 0.0, 0.0, 0.0, 0.0, 0.0, 0.0, 0.0, 0.0, 0.0, 0.0, 0.0, 0.0, 0.0, 0.0, 0.0, 0.0, 0.0, 0.0, 0.0, 0.0, 0.0, 0.0, 0.0, 0.0, 0.0, 0.0, 0.0, 0.0, 0.0, 0.0, 0.0, 0.0, 0.0, 0.0, 0.0, 0.0, 0.0, 0.0, 0.0, 0.0, 0.0, 0.0, 0.0, 0.0, 0.0, 0.0, 0.0, 0.0, 0.0, 0.0, 0.0, 0.0, 0.0, 0.0, 0.0, 0.0, 0.0, 0.0, 0.0, 0.0, 0.0, 0.0, 0.0, 0.0, 0.0, 0.0, 0.0, 0.0, 0.0, 0.0, 0.0, 0.0, 0.0, 0.0, 0.0, 0.0, 0.0, 0.0, 0.0, 0.0, 0.0, 0.0, 0.0, 0.0, 0.0, 0.0, 0.0, 0.0, 0.0, 0.0, 0.0, 0.0, 0.0, 0.0, 0.0, 0.0, 0.0, 0.0, 0.0, 0.0, 0.0, 0.0, 0.0, 0.0, 0.0, 0.0, 0.0, 0.0, 0.0, 0.0, 0.0, 0.0, 0.0, 0.0, 0.0, 0.0, 0.0, 0.0, 0.0, 0.0, 0.0, 0.0, 0.0, 0.0, 0.0, 0.0, 0.0, 0.0, 0.0, 0.0, 0.0, 0.0, 0.0, 0.0, 0.0, 0.0, 0.0, 0.0, 0.0, 0.0, 0.0, 0.0, 0.0, 0.0, 0.0, 0.0, 0.0, 0.0, 0.0, 0.0, 0.0, 0.0, 0.0, 0.0, 0.0, 0.0, 0.0, 0.0, 0.0, 0.0, 0.0, 0.0, 0.0, 0.0, 0.0, 0.0, 0.0, 0.0, 0.0, 0.0, 0.0, 0.0, 0.0, 0.0, 0.0, 0.0, 0.0, 0.0, 0.0, 0.0, 0.0, 0.0, 0.0, 0.0, 0.0, 0.0, 0.0, 0.0, 0.0, 0.0, 0.0, 0.0, 0.0, 0.0, 0.0, 0.0, 0.0, 0.0, 0.0, 0.0, 0.0, 0.0, 0.0, 0.0, 0.0, 0.0, 0.0, 0.0, 0.0, 0.0, 0.0, 0.0, 0.0, 0.0, 0.0, 0.0, 0.0, 0.0, 0.0, 0.0, 0.0, 0.0, 0.0, 0.0, 0.0, 0.0, 0.0, 0.0, 0.0, 0.0, 0.0, 0.0, 0.0, 0.0, 0.0, 0.0, 0.0, 0.0, 0.0, 0.0, 0.0, 0.0, 0.0, 0.0, 0.0, 0.0, 0.0, 0.0, 0.0, 0.0, 0.0, 0.0, 0.0, 0.0, 0.0, 0.0, 0.0, 0.0, 0.0, 0.0, 0.0, 0.0, 0.0, 0.0, 0.0, 0.0, 0.0, 0.0, 0.0, 0.0, 0.0, 0.0, 0.0, 0.0, 0.0, 0.0, 0.0, 0.0, 0.0, 0.0, 0.0, 0.0, 0.0, 0.0, 0.0, 0.0, 0.0, 0.0, 0.0, 0.0, 0.0, 0.0, 0.0, 0.0, 0.0, 0.0, 0.0, 0.0, 0.0, 0.0, 0.0, 0.0, 0.0, 0.0, 0.0, 0.0, 0.0, 0.0, 0.0, 0.0, 0.0, 0.0, 0.0, 0.0, 0.0, 0.0, 0.0, 0.0, 0.0, 0.0, 0.0, 0.0, 0.0, 0.0, 0.0, 0.0, 0.0, 0.0, 0.0, 0.0, 0.0, 0.0, 0.0, 0.0, 0.0, 0.0, 0.0, 0.0, 0.0, 0.0, 0.0, 0.0, 0.0, 0.0, 0.0, 0.0, 0.0, 0.0, 0.0, 0.0, 0.0, 0.0, 0.0, 0.0, 0.0, 0.0, 0.0, 0.0, 0.0, 0.0, 0.0, 0.0, 0.0, 0.0, 0.0, 0.0, 0.0, 0.0, 0.0, 0.0, 0.0, 0.0, 0.0, 0.0, 0.0, 0.0, 0.0, 0.0, 0.0, 0.0, 0.0, 0.0, 0.0, 0.0, 0.0, 0.0, 0.0, 0.0, 0.0, 0.0, 0.0, 0.0, 0.0, 0.0, 0.0, 0.0, 0.0, 0.0, 0.0, 0.0, 0.0, 0.0, 0.0, 0.0, 0.0, 0.0, 0.0, 0.0, 0.0, 0.0, 0.0, 0.0, 0.0, 0.0, 0.0, 0.0, 0.0, 0.0, 0.0, 0.0, 0.0, 0.0, 0.0, 0.0, 0.0, 0.0, 0.0, 0.0, 0.0, 0.0, 0.0, 0.0, 0.0, 0.0, 0.0, 0.0, 0.0, 0.0, 0.0, 0.0, 0.0, 0.0, 0.0, 0.0, 0.0, 0.0, 0.0, 0.0, 0.0, 0.0, 0.0, 0.0, 0.0, 0.0, 0.0, 0.0, 0.0, 0.0, 0.0, 0.0, 0.0, 0.0, 0.0, 0.0, 0.0, 0.0, 0.0, 0.0, 0.0, 0.0, 0.0, 0.0, 0.0, 0.0, 0.0, 0.0, 0.0, 0.0, 0.0, 0.0, 0.0, 0.0, 0.0, 0.0, 0.0, 0.0, 0.0, 0.0, 0.0, 0.0, 0.0, 0.0, 0.0, 0.0, 0.0, 0.0, 0.0, 0.0, 0.0, 0.0, 0.0, 0.0, 0.0, 0.0, 0.0, 0.0, 0.0, 0.0, 0.0, 0.0, 0.0, 0.0, 0.0, 0.0, 0.0, 0.0, 0.0, 0.0, 0.0, 0.0, 0.0, 0.0, 0.0, 0.0, 0.0, 0.0, 0.0, 0.0, 0.0, 0.0, 0.0, 0.0, 0.0, 0.0, 0.0, 0.0, 0.0, 0.0, 0.0, 0.0, 0.0, 0.0, 0.0, 0.0, 0.0, 0.0, 0.0, 0.0, 0.0, 0.0, 0.0, 0.0, 0.0, 0.0, 0.0, 0.0, 0.0, 0.0, 0.0, 0.0, 0.0, 0.0, 0.0, 0.0, 0.0, 0.0, 0.0, 0.0, 0.0, 0.0, 0.0, 0.0, 0.0, 0.0, 0.0, 0.0, 0.0, 0.0, 0.0, 0.0, 0.0, 0.0, 0.0, 0.0, 0.0, 0.0, 0.0, 0.0, 0.0, 0.0, 0.0, 0.0, 0.0, 0.0, 0.0, 0.0, 0.0, 0.0, 0.0, 0.0, 0.0, 0.0, 0.0, 0.0, 0.0, 0.0, 0.0, 0.0, 0.0, 0.0, 0.0, 0.0, 0.0, 0.0, 0.0, 0.0, 0.0, 0.0, 0.0, 0.0, 0.0, 0.0, 0.0, 0.0, 0.0, 0.0, 0.0, 0.0, 0.0, 0.0, 0.0, 0.0, 0.0, 0.0, 0.0, 0.0, 0.0, 0.0, 0.0, 0.0, 0.0, 0.0, 0.0, 0.0, 0.0, 0.0, 0.0, 0.0, 0.0, 0.0, 0.0, 0.0, 0.0, 0.0, 0.0, 0.0, 0.0, 0.0, 0.0, 0.0, 0.0, 0.0, 0.0, 0.0, 0.0, 0.0, 0.0, 0.0, 0.0, 0.0, 0.0, 0.0, 0.0, 0.0, 0.0, 0.0, 0.0, 0.0, 0.0, 0.0, 0.0, 0.0, 0.0, 0.0, 0.0, 0.0, 0.0, 0.0, 0.0, 0.0, 0.0, 0.0, 0.0, 0.0, 0.0, 0.0, 0.0, 0.0, 0.0, 0.0, 0.0, 0.0, 0.0, 0.0, 0.0, 0.0, 0.0, 0.0, 0.0, 0.0, 0.0, 0.0, 0.0, 0.0, 0.0, 0.0, 0.0, 0.0, 0.0, 0.0, 0.0, 0.0, 0.0, 0.0, 0.0, 0.0, 0.0, 0.0, 0.0, 0.0, 0.0, 0.0, 0.0, 0.0, 0.0, 0.0, 0.0, 0.0, 0.0, 0.0, 0.0, 0.0, 0.0, 0.0, 0.0, 0.0, 0.0, 0.0, 0.0, 0.0, 0.0, 0.0, 0.0, 0.0, 0.0, 0.0, 0.0, 0.0, 0.0, 0.0, 0.0, 0.0, 0.0, 0.0, 0.0, 0.0, 0.0, 0.0, 0.0, 0.0, 0.0, 0.0, 0.0, 0.0, 0.0, 0.0, 0.0, 0.0, 0.0, 0.0, 0.0, 0.0, 0.0, 0.0, 0.0, 0.0, 0.0, 0.0, 0.0, 0.0, 0.0, 0.0, 0.0, 0.0, 0.0, 0.0, 0.0, 0.0, 0.0, 0.0, 0.0, 0.0, 0.0, 0.0, 0.0, 0.0, 0.0, 0.0, 0.0, 0.0, 0.0, 0.0, 0.0, 0.0, 0.0, 0.0, 0.0, 0.0, 0.0, 0.0, 0.0, 0.0, 0.0, 0.0, 0.0, 0.0, 0.0, 0.0, 0.0, 0.0, 0.0, 0.0, 0.0, 0.0, 0.0, 0.0, 0.0, 0.0, 0.0, 0.0, 0.0, 0.0, 0.0, 0.0, 0.0, 0.0, 0.0, 0.0, 0.0, 0.0, 0.0, 0.0, 0.0, 0.0, 0.0, 0.0, 0.0, 0.0, 0.0, 0.0, 0.0, 0.0, 0.0, 0.0, 0.0, 0.0, 0.0, 0.0, 0.0, 0.0, 0.0, 0.0, 0.0, 0.0, 0.0, 0.0, 0.0, 0.0, 0.0, 0.0, 0.0, 0.0, 0.0, 0.0, 0.0, 0.0, 0.0, 0.0, 0.0, 0.0, 0.0, 0.0, 0.0, 0.0, 0.0, 0.0, 0.0, 0.0, 0.0, 0.0, 0.0, 0.0, 0.0, 0.0, 0.0, 0.0, 0.0, 0.0, 0.0, 0.0, 0.0, 0.0, 0.0, 0.0, 0.0, 0.0, 0.0, 0.0, 0.0, 0.0, 0.0, 0.0, 0.0, 0.0, 0.0, 0.0, 0.0, 0.0, 0.0, 0.0, 0.0, 0.0, 0.0, 0.0, 0.0, 0.0, 0.0, 0.0, 0.0, 0.0, 0.0, 0.0, 0.0, 0.0, 0.0, 0.0, 0.0, 0.0, 0.0, 0.0, 0.0, 0.0, 0.0, 0.0, 0.0, 0.0, 0.0, 0.0, 0.0, 0.0, 0.0, 0.0, 0.0, 0.0, 0.0, 0.0, 0.0, 0.0, 0.0, 0.0, 0.0, 0.0, 0.0, 0.0, 0.0, 0.0, 0.0, 0.0, 0.0, 0.0, 0.0, 0.0, 0.0, 0.0, 0.0, 0.0, 0.0, 0.0, 0.0, 0.0, 0.0, 0.0, 0.0, 0.0, 0.0, 0.0, 0.0, 0.0, 0.0, 0.0, 0.0, 0.0, 0.0, 0.0, 0.0, 0.0, 0.0, 0.0, 0.0, 0.0, 0.0, 0.0, 0.0, 0.0, 0.0, 0.0, 0.0, 0.0, 0.0, 0.0, 0.0, 0.0, 0.0, 0.0, 0.0, 0.0, 0.0, 0.0, 0.0, 0.0, 0.0, 0.0, 0.0, 0.0, 0.0, 0.0, 0.0, 0.0, 0.0, 0.0, 0.0, 0.0, 0.0, 0.0, 0.0, 0.0, 0.0, 0.0, 0.0, 0.0, 0.0, 0.0, 0.0, 0.0, 0.0, 0.0, 0.0, 0.0, 0.0, 0.0, 0.0, 0.0, 0.0, 0.0, 0.0, 0.0, 0.0, 0.0, 0.0, 0.0, 0.0, 0.0, 0.0, 0.0, 0.0, 0.0, 0.0, 0.0, 0.0, 0.0, 0.0, 0.0, 0.0, 0.0, 0.0, 0.0, 0.0, 0.0, 0.0, 0.0, 0.0, 0.0, 0.0, 0.0, 0.0, 0.0, 0.0, 0.0, 0.0, 0.0, 0.0, 0.0, 0.0, 0.0, 0.0, 0.0, 0.0, 0.0, 0.0, 0.0, 0.0, 0.0, 0.0, 0.0, 0.0, 0.0, 0.0, 0.0, 0.0, 0.0, 0.0, 0.0, 0.0, 0.0, 0.0, 0.0, 0.0, 0.0, 0.0, 0.0, 0.0, 0.0, 0.0, 0.0, 0.0, 0.0, 0.0, 0.0, 0.0, 0.0, 0.0, 0.0, 0.0, 0.0, 0.0, 0.0, 0.0, 0.0, 0.0, 0.0, 0.0, 0.0, 0.0, 0.0, 0.0, 0.0, 0.0, 0.0, 0.0, 0.0, 0.0, 0.0, 0.0, 0.0, 0.0, 0.0, 0.0, 0.0, 0.0, 0.0, 0.0, 0.0, 0.0, 0.0, 0.0, 0.0, 0.0, 0.0, 0.0, 0.0, 0.0, 0.0, 0.0, 0.0, 0.0, 0.0, 0.0, 0.0, 0.0, 0.0, 0.0, 0.0, 0.0, 0.0, 0.0, 0.0, 0.0, 0.0, 0.0, 0.0, 0.0, 0.0, 0.0, 0.0, 0.0, 0.0, 0.0, 0.0, 0.0, 0.0, 0.0, 0.0, 0.0, 0.0, 0.0, 0.0, 0.0, 0.0, 0.0, 0.0, 0.0, 0.0, 0.0, 0.0, 0.0, 0.0, 0.0, 0.0, 0.0, 0.0, 0.0, 0.0, 0.0, 0.0, 0.0, 0.0, 0.0, 0.0, 0.0, 0.0, 0.0, 0.0, 0.0, 0.0, 0.0, 0.0, 0.0, 0.0, 0.0, 0.0, 0.0, 0.0, 0.0, 0.0, 0.0, 0.0, 0.0, 0.0, 0.0, 0.0, 0.0, 0.0, 0.0, 0.0, 0.0, 0.0, 0.0, 0.0, 0.0, 0.0, 0.0, 0.0, 0.0, 0.0, 0.0, 0.0, 0.0, 0.0, 0.0, 0.0, 0.0, 0.0, 0.0, 0.0, 0.0, 0.0, 0.0, 0.0, 0.0, 0.0, 0.0, 0.0, 0.0, 0.0, 0.0, 0.0, 0.0, 0.0, 0.0, 0.0, 0.0, 0.0, 0.0, 0.0, 0.0, 0.0, 0.0, 0.0, 0.0, 0.0, 0.0, 0.0, 0.0, 0.0, 0.0, 0.0, 0.0, 0.0, 0.0, 0.0, 0.0, 0.0, 0.0, 0.0, 0.0, 0.0, 0.0, 0.0, 0.0, 0.0, 0.0, 0.0, 0.0, 0.0, 0.0, 0.0, 0.0, 0.0, 0.0, 0.0, 0.0, 0.0, 0.0, 0.0, 0.0, 0.0, 0.0, 0.0, 0.0, 0.0, 0.0, 0.0, 0.0, 0.0, 0.0, 0.0, 0.0, 0.0, 0.0, 0.0, 0.0, 0.0, 0.0, 0.0, 0.0, 0.0, 0.0, 0.0, 0.0, 0.0, 0.0, 0.0, 0.0, 0.0, 0.0, 0.0, 0.0, 0.0, 0.0, 0.0, 0.0, 0.0, 0.0, 0.0, 0.0, 0.0, 0.0, 0.0, 0.0, 0.0, 0.0, 0.0, 0.0, 0.0, 0.0, 0.0, 0.0, 0.0, 0.0, 0.0, 0.0, 0.0, 0.0, 0.0, 0.0, 0.0, 0.0, 0.0, 0.0, 0.0, 0.0, 0.0, 0.0, 0.0, 0.0, 0.0, 0.0, 0.0, 0.0, 0.0, 0.0, 0.0, 0.0, 0.0, 0.0, 0.0, 0.0, 0.0, 0.0, 0.0, 0.0, 0.0, 0.0, 0.0, 0.0, 0.0, 0.0, 0.0, 0.0, 0.0, 0.0, 0.0, 0.0, 0.0, 0.0, 0.0, 0.0, 0.0, 0.0, 0.0, 0.0, 0.0, 0.0, 0.0, 0.0, 0.0, 0.0, 0.0, 0.0, 0.0, 0.0, 0.0, 0.0, 0.0, 0.0, 0.0, 0.0, 0.0, 0.0, 0.0, 0.0, 0.0, 0.0, 0.0, 0.0, 0.0, 0.0, 0.0, 0.0, 0.0, 0.0, 0.0, 0.0, 0.0, 0.0, 0.0, 0.0, 0.0, 0.0, 0.0, 0.0, 0.0, 0.0, 0.0, 0.0, 0.0, 0.0, 0.0, 0.0, 0.0, 0.0, 0.0, 0.0, 0.0, 0.0, 0.0, 0.0, 0.0, 0.0, 0.0, 0.0, 0.0, 0.0, 0.0, 0.0, 0.0, 0.0, 0.0, 0.0, 0.0, 0.0, 0.0, 0.0, 0.0, 0.0, 0.0, 0.0, 0.0, 0.0, 0.0, 0.0, 0.0, 0.0, 0.0, 0.0, 0.0, 0.0, 0.0, 0.0, 0.0, 0.0, 0.0, 0.0, 0.0, 0.0, 0.0, 0.0, 0.0, 0.0, 0.0, 0.0, 0.0, 0.0, 0.0, 0.0, 0.0, 0.0, 0.0, 0.0, 0.0, 0.0, 0.0, 0.0, 0.0, 0.0, 0.0, 0.0, 0.0, 0.0, 0.0, 0.0, 0.0, 0.0, 0.0, 0.0, 0.0, 0.0, 0.0, 0.0, 0.0, 0.0, 0.0, 0.0, 0.0, 0.0, 0.0, 0.0, 0.0, 0.0, 0.0, 0.0, 0.0, 0.0, 0.0, 0.0, 0.0, 0.0, 0.0, 0.0, 0.0, 0.0, 0.0, 0.0, 0.0, 0.0, 0.0, 0.0, 0.0, 0.0, 0.0, 0.0, 0.0, 0.0, 0.0, 0.0, 0.0, 0.0, 0.0, 0.0, 0.0, 0.0, 0.0, 0.0, 0.0, 0.0, 0.0, 0.0, 0.0, 0.0, 0.0, 0.0, 0.0, 0.0, 0.0, 0.0, 0.0, 0.0, 0.0, 0.0, 0.0, 0.0, 0.0, 0.0, 0.0, 0.0, 0.0, 0.0, 0.0, 0.0, 0.0, 0.0, 0.0, 0.0, 0.0, 0.0, 0.0, 0.0, 0.0, 0.0, 0.0, 0.0, 0.0, 0.0, 0.0, 0.0, 0.0, 0.0, 0.0, 0.0, 0.0, 0.0, 0.0, 0.0, 0.0, 0.0, 0.0, 0.0, 0.0, 0.0, 0.0, 0.0, 0.0, 0.0, 0.0, 0.0, 0.0, 0.0, 0.0, 0.0, 0.0, 0.0, 0.0, 0.0, 0.0, 0.0, 0.0, 0.0, 0.0, 0.0, 0.0, 0.0, 0.0, 0.0, 0.0, 0.0, 0.0, 0.0, 0.0, 0.0, 0.0, 0.0, 0.0, 0.0, 0.0, 0.0, 0.0, 0.0, 0.0, 0.0, 0.0, 0.0, 0.0, 0.0, 0.0, 0.0, 0.0, 0.0, 0.0, 0.0, 0.0, 0.0, 0.0, 0.0, 0.0, 0.0, 0.0, 0.0, 0.0, 0.0, 0.0, 0.0, 0.0, 0.0, 0.0, 0.0, 0.0, 0.0, 0.0, 0.0, 0.0, 0.0, 0.0, 0.0, 0.0, 0.0, 0.0, 0.0, 0.0, 0.0, 0.0, 0.0, 0.0, 0.0, 0.0, 0.0, 0.0, 0.0, 0.0, 0.0, 0.0, 0.0, 0.0, 0.0, 0.0, 0.0, 0.0, 0.0, 0.0, 0.0, 0.0, 0.0, 0.0, 0.0, 0.0, 0.0, 0.0, 0.0, 0.0, 0.0, 0.0, 0.0, 0.0, 0.0, 0.0, 0.0, 0.0, 0.0, 0.0, 0.0, 0.0, 0.0, 0.0, 0.0, 0.0, 0.0, 0.0, 0.0, 0.0, 0.0, 0.0, 0.0, 0.0, 0.0, 0.0, 0.0, 0.0, 0.0, 0.0, 0.0, 0.0, 0.0, 0.0, 0.0, 0.0, 0.0, 0.0, 0.0, 0.0, 0.0, 0.0, 0.0, 0.0, 0.0, 0.0, 0.0, 0.0, 0.0, 0.0, 0.0, 0.0, 0.0, 0.0, 0.0, 0.0, 0.0, 0.0, 0.0, 0.0, 0.0, 0.0, 0.0, 0.0, 0.0, 0.0, 0.0, 0.0, 0.0, 0.0, 0.0, 0.0, 0.0, 0.0, 0.0, 0.0, 0.0, 0.0, 0.0, 0.0, 0.0, 0.0, 0.0, 0.0, 0.0, 0.0, 0.0, 0.0, 0.0, 0.0, 0.0, 0.0, 0.0, 0.0, 0.0, 0.0, 0.0, 0.0, 0.0, 0.0, 0.0, 0.0, 0.0, 0.0, 0.0, 0.0, 0.0, 0.0, 0.0, 0.0, 0.0, 0.0, 0.0, 0.0, 0.0, 0.0, 0.0, 0.0, 0.0, 0.0, 0.0, 0.0, 0.0, 0.0, 0.0, 0.0, 0.0, 0.0, 0.0, 0.0, 0.0, 0.0, 0.0, 0.0, 0.0, 0.0, 0.0, 0.0, 0.0, 0.0, 0.0, 0.0, 0.0, 0.0, 0.0, 0.0, 0.0, 0.0, 0.0, 0.0, 0.0, 0.0, 0.0, 0.0, 0.0, 0.0, 0.0, 0.0, 0.0, 0.0, 0.0, 0.0, 0.0, 0.0, 0.0, 0.0, 0.0, 0.0, 0.0, 0.0, 0.0, 0.0, 0.0, 0.0, 0.0, 0.0, 0.0, 0.0, 0.0, 0.0, 0.0, 0.0, 0.0, 0.0, 0.0, 0.0, 0.0, 0.0, 0.0, 0.0, 0.0, 0.0, 0.0, 0.0, 0.0, 0.0, 0.0, 0.0, 0.0, 0.0, 0.0, 0.0, 0.0, 0.0, 0.0, 0.0, 0.0, 0.0, 0.0, 0.0, 0.0, 0.0, 0.0, 0.0, 0.0, 0.0, 0.0, 0.0, 0.0, 0.0, 0.0, 0.0, 0.0, 0.0, 0.0, 0.0, 0.0, 0.0, 0.0, 0.0, 0.0, 0.0, 0.0, 0.0, 0.0, 0.0, 0.0, 0.0, 0.0, 0.0, 0.0, 0.0, 0.0, 0.0, 0.0, 0.0, 0.0, 0.0, 0.0, 0.0, 0.0, 0.0, 0.0, 0.0, 0.0, 0.0, 0.0, 0.0, 0.0, 0.0, 0.0, 0.0, 0.0, 0.0, 0.0, 0.0, 0.0, 0.0, 0.0, 0.0, 0.0, 0.0, 0.0, 0.0, 0.0, 0.0])
me_circle.materials.append(mat_material_001)
me_circle.use_remesh_fix_poles = True
me_circle.use_remesh_preserve_attributes = False
me_circle.use_mirror_vertex_groups = False
me_circle.update()

# ---- objects
ob_circle = bpy.data.objects.new('Circle', me_circle)

# ---- transforms, parenting, visibility, modifiers, constraints
ob_circle.location = (-2.611e-16, -0.7839, -1.176)
ob_circle.scale = (0.7325, 0.7325, 0.7325)
ob_circle.lineart.crease_threshold = 0.0

# ---- collection membership
col_collection.objects.link(ob_circle)

# ---- scene / render settings (as saved in the file)
scene.frame_start = 1; scene.frame_end = 250; scene.frame_set(1)
scene.render.engine = 'BLENDER_EEVEE_NEXT'
scene.cycles.use_denoising = False
scene.cycles.samples = 128
scene.cycles.sampling_pattern = 'TABULATED_SOBOL'
scene.cycles.use_adaptive_sampling = False
scene.cycles.use_light_tree = False
scene.view_settings.view_transform = 'Filmic'
bpy.context.view_layer.update()

# ---- added for rendering (the .blend has no active camera and no usable light): camera, sun
cam_auto = bpy.data.cameras.new('AutoCamera')
cam_auto.lens = 50.0
cam_auto.sensor_width = 36.0
cam_auto.clip_end = 1000.0
ob_auto_camera = bpy.data.objects.new('AutoCamera', cam_auto)
scene.collection.objects.link(ob_auto_camera)
ob_auto_camera.location = (8.97623, -11.3173, 10.4269)
ob_auto_camera.rotation_euler = (1.09748, -7.21219e-08, 0.694738)
scene.camera = ob_auto_camera
light_auto_sun = bpy.data.lights.new('AutoSun', 'SUN')
light_auto_sun.energy = 3.0
light_auto_sun.angle = 0.0523599
ob_auto_sun = bpy.data.objects.new('AutoSun', light_auto_sun)
scene.collection.objects.link(ob_auto_sun)
ob_auto_sun.rotation_euler = (0.872665, 0.174533, 0.523599)
bpy.context.view_layer.update()
